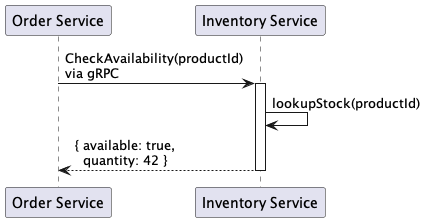

The diagram above was rendered by PlantUML. Its source (embedded in the PNG):
@startuml
participant "Order Service" as OrderService
participant "Inventory Service" as InventoryService

OrderService -> InventoryService : CheckAvailability(productId)\nvia gRPC
activate InventoryService

InventoryService -> InventoryService : lookupStock(productId)
InventoryService --> OrderService : { available: true,\n  quantity: 42 }
deactivate InventoryService
@enduml